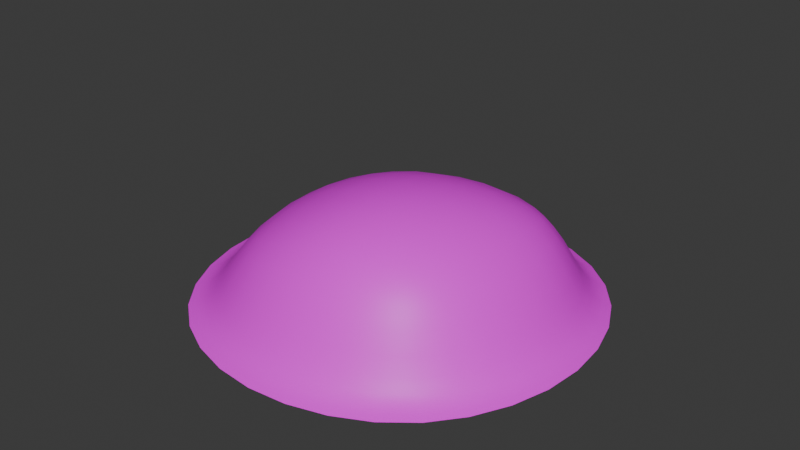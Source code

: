 # Source: heyStack.blend  (saved by Blender 4.5.88; exported with 4.5.12 LTS)
import bpy
from mathutils import Matrix  # noqa: F401  (used for matrix-valued properties, if any)

bpy.ops.wm.read_factory_settings(use_empty=True)
scene = bpy.context.scene
scene.name = 'Scene'

# ---- collections
col_collection = bpy.data.collections.new('Collection'); scene.collection.children.link(col_collection)

# ---- images (referenced by path relative to the original .blend; pixels are not part of the script)
import os
ASSET_DIR = os.environ.get("B2B_ASSET_DIR", "")  # directory of the original .blend (textures are referenced by path, not embedded)
HERE = os.path.dirname(os.path.abspath(__file__))  # packed textures are extracted next to this script under _unpacked/

def load_image(name, relpath, width, height, colorspace="sRGB"):
    """Load a texture the original file referenced (path relative to the .blend, or extracted next to this script)."""
    p = next((c for c in (os.path.join(HERE, relpath), os.path.join(ASSET_DIR, relpath)) if relpath and os.path.exists(c)), "")
    if p:
        img = bpy.data.images.load(p, check_existing=True)
        img.name = name
    else:  # same state as the original file: an image datablock whose file is absent (Cycles renders it pink)
        img = bpy.data.images.new(name, width, height)
        img.source = "FILE"
        img.filepath = "//" + (relpath or name)
    img.colorspace_settings.name = colorspace
    return img
img_straw_png = load_image('Straw.png', 'Straw.png', 1024, 1024, 'sRGB')

# ---- materials (node trees are filled in below, after node groups)
mat_material = bpy.data.materials.new('Material')
mat_material.alpha_threshold = 0.0
mat_material.roughness = 0.5
mat_material.line_color = (0.0, 0.0, 0.0, 1.0)

# ---- material node trees
mat_material.use_nodes = True; mat_material.node_tree.nodes.clear()
_N = mat_material.node_tree.nodes; _L = mat_material.node_tree.links
n0 = _N.new('ShaderNodeOutputMaterial'); n0.name = 'Material Output'; n0.location = (200, 100)
n1 = _N.new('ShaderNodeBsdfPrincipled'); n1.name = 'Principled BSDF'; n1.location = (-200, 100)
n1.inputs[3].default_value = 1.45
n2 = _N.new('ShaderNodeTexImage'); n2.name = 'Image Texture'; n2.location = (-843, 124)
n2.image = img_straw_png
_L.new(n1.outputs[0], n0.inputs[0])
_L.new(n2.outputs[0], n1.inputs[0])
n0.is_active_output = True

# ---- world
world_world = bpy.data.worlds.new('World'); scene.world = world_world
world_world.use_nodes = True; world_world.node_tree.nodes.clear()
_N = world_world.node_tree.nodes; _L = world_world.node_tree.links
n0 = _N.new('ShaderNodeOutputWorld'); n0.name = 'World Output'; n0.location = (200, 100)
n1 = _N.new('ShaderNodeBackground'); n1.name = 'Background'; n1.location = (-200, 100)
n1.inputs[0].default_value = (0.05088, 0.05088, 0.05088, 1.0)
_L.new(n1.outputs[0], n0.inputs[0])
n0.is_active_output = True
world_world.color = (0.05088, 0.05088, 0.05088)
world_world.sun_shadow_jitter_overblur = 0.0

# ---- meshes
me_cube_001 = bpy.data.meshes.new('Cube.001')
me_cube_001.from_pydata([(-2.235, -2.235, 1.29), (-2.235, 2.235, 1.29), (2.235, -2.235, 1.999), (2.235, 2.235, 1.999), (-3.149, -3.149, -0.01039), (-2.725, 0.0, 1.606), (-3.149, 3.149, -0.01039), (-1.49e-08, 2.725, 1.606), (3.149, 3.149, -0.01039), (2.725, -7.451e-09, 2.074), (3.149, -3.149, -0.01039), (1.49e-08, -2.725, 2.314), (-4.336, 4.735e-08, -0.01039), (8.235e-08, 4.336, -0.01039), (4.336, -8.179e-08, -0.01039), (-8.122e-08, -4.336, -0.01039), (2.608e-08, -7.078e-08, 2.976), (-2.754, -2.754, 0.1067), (-2.754, 2.754, 0.1067), (2.754, 2.754, 0.1615), (2.754, -2.754, 0.1615), (-3.766, 3.883e-08, 0.1311), (6.543e-08, 3.766, 0.1311), (3.766, -6.764e-08, 0.1672), (-6.64e-08, -3.766, 0.1858)], [], [(17, 0, 5, 21), (21, 5, 1, 18), (18, 1, 7, 22), (22, 7, 3, 19), (19, 3, 9, 23), (23, 9, 2, 20), (20, 2, 11, 24), (24, 11, 0, 17), (3, 7, 16, 9), (7, 1, 5, 16), (16, 5, 0, 11), (9, 16, 11, 2), (15, 24, 17, 4), (10, 20, 24, 15), (14, 23, 20, 10), (8, 19, 23, 14), (13, 22, 19, 8), (6, 18, 22, 13), (12, 21, 18, 6), (4, 17, 21, 12)])
me_cube_001.polygons.foreach_set('use_smooth', [True] * 20)
_uv = me_cube_001.uv_layers.new(name='UVMap')
_uv.uv.foreach_set('vector', [0.6756, 0.01348, 0.6133, 0.1777, 0.3749, 0.2408, 0.2812, 0.03212, 0.2812, 0.03212, 0.3749, 0.2408, 0.1688, 0.3737, 0.01282, 0.3114, 0.01282, 0.3114, 0.1688, 0.3737, 0.2247, 0.6132, 0.02021, 0.6905, 0.02021, 0.6905, 0.2247, 0.6132, 0.3921, 0.7627, 0.287, 0.9717, 0.287, 0.9717, 0.3921, 0.7627, 0.5903, 0.726, 0.6937, 0.9793, 0.6937, 0.9793, 0.5903, 0.726, 0.761, 0.605, 0.9738, 0.6913, 0.9738, 0.6913, 0.761, 0.605, 0.7084, 0.4059, 0.9699, 0.2932, 0.9699, 0.2932, 0.7084, 0.4059, 0.6133, 0.1777, 0.6756, 0.01348, 0.3921, 0.7627, 0.2247, 0.6132, 0.4891, 0.4986, 0.5903, 0.726, 0.2247, 0.6132, 0.1688, 0.3737, 0.3749, 0.2408, 0.4891, 0.4986, 0.4891, 0.4986, 0.3749, 0.2408, 0.6133, 0.1777, 0.7084, 0.4059, 0.5903, 0.726, 0.4891, 0.4986, 0.7084, 0.4059, 0.761, 0.605, 0.9912, 0.284, 0.9699, 0.2932, 0.6756, 0.01348, 0.6807, 9.954e-05, 0.9912, 0.6984, 0.9738, 0.6913, 0.9699, 0.2932, 0.9912, 0.284, 0.7022, 0.9999, 0.6937, 0.9793, 0.9738, 0.6913, 0.9912, 0.6984, 0.2784, 0.9887, 0.287, 0.9717, 0.6937, 0.9793, 0.7022, 0.9999, 0.003548, 0.6968, 0.02021, 0.6905, 0.287, 0.9717, 0.2784, 0.9887, 9.96e-05, 0.3063, 0.01282, 0.3114, 0.02021, 0.6905, 0.003548, 0.6968, 0.2736, 0.01511, 0.2812, 0.03212, 0.01282, 0.3114, 9.96e-05, 0.3063, 0.6807, 9.954e-05, 0.6756, 0.01348, 0.2812, 0.03212, 0.2736, 0.01511])
me_cube_001.materials.append(mat_material)
me_cube_001.update()

# ---- objects
ob_cube = bpy.data.objects.new('Cube', me_cube_001)

# ---- transforms, parenting, visibility, modifiers, constraints
ob_cube.location = (0.0, 0.0, 0.0)
_m = ob_cube.modifiers.new('Subdivision', 'SUBSURF')

# ---- collection membership
col_collection.objects.link(ob_cube)

# ---- scene / render settings (as saved in the file)
scene.frame_start = 1; scene.frame_end = 250; scene.frame_set(1)
scene.render.engine = 'BLENDER_EEVEE_NEXT'
bpy.context.view_layer.update()

# ---- added for rendering (the .blend has no active camera and no usable light): camera, sun
cam_auto = bpy.data.cameras.new('AutoCamera')
cam_auto.lens = 50.0
cam_auto.sensor_width = 36.0
cam_auto.clip_end = 1000.0
ob_auto_camera = bpy.data.objects.new('AutoCamera', cam_auto)
scene.collection.objects.link(ob_auto_camera)
ob_auto_camera.location = (11.6794, -14.0153, 10.8263)
ob_auto_camera.rotation_euler = (1.09748, -7.21219e-08, 0.694738)
scene.camera = ob_auto_camera
light_auto_sun = bpy.data.lights.new('AutoSun', 'SUN')
light_auto_sun.energy = 3.0
light_auto_sun.angle = 0.0523599
ob_auto_sun = bpy.data.objects.new('AutoSun', light_auto_sun)
scene.collection.objects.link(ob_auto_sun)
ob_auto_sun.rotation_euler = (0.872665, 0.174533, 0.523599)
bpy.context.view_layer.update()
